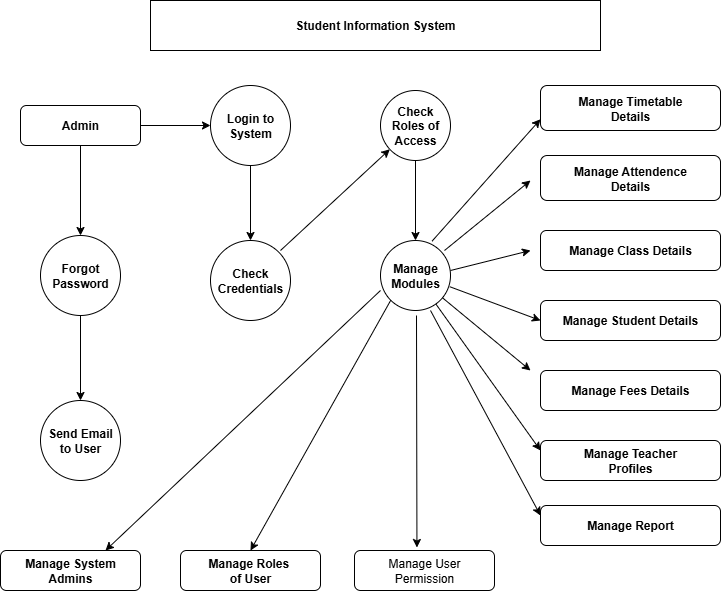

The diagram above was exported from draw.io. Its source (the exported page's mxGraphModel, read from the mxfile embedded in the PNG):
<mxGraphModel dx="1042" dy="574" grid="1" gridSize="10" guides="1" tooltips="1" connect="1" arrows="1" fold="1" page="1" pageScale="1" pageWidth="827" pageHeight="1169" math="0" shadow="0">
  <root>
    <mxCell id="0" />
    <mxCell id="1" parent="0" />
    <mxCell id="zWhvMG2mHVI_xXGpaDo3-1" value="&lt;b&gt;&lt;font&gt;Student Information System&lt;/font&gt;&lt;/b&gt;" style="rounded=0;whiteSpace=wrap;html=1;fillColor=light-dark(#FFFFFF,#FF8709);" vertex="1" parent="1">
      <mxGeometry x="210" y="40" width="450" height="50" as="geometry" />
    </mxCell>
    <mxCell id="zWhvMG2mHVI_xXGpaDo3-22" value="" style="edgeStyle=orthogonalEdgeStyle;rounded=0;orthogonalLoop=1;jettySize=auto;html=1;fillColor=light-dark(#FFFFFF,#FF8709);" edge="1" parent="1" source="zWhvMG2mHVI_xXGpaDo3-3" target="zWhvMG2mHVI_xXGpaDo3-6">
      <mxGeometry relative="1" as="geometry" />
    </mxCell>
    <mxCell id="zWhvMG2mHVI_xXGpaDo3-23" value="" style="edgeStyle=orthogonalEdgeStyle;rounded=0;orthogonalLoop=1;jettySize=auto;html=1;fillColor=light-dark(#FFFFFF,#FF8709);" edge="1" parent="1" source="zWhvMG2mHVI_xXGpaDo3-3" target="zWhvMG2mHVI_xXGpaDo3-4">
      <mxGeometry relative="1" as="geometry" />
    </mxCell>
    <mxCell id="zWhvMG2mHVI_xXGpaDo3-3" value="&lt;b&gt;Admin&lt;/b&gt;" style="rounded=1;whiteSpace=wrap;html=1;fillColor=light-dark(#FFFFFF,#FF8709);" vertex="1" parent="1">
      <mxGeometry x="80" y="145" width="120" height="40" as="geometry" />
    </mxCell>
    <mxCell id="zWhvMG2mHVI_xXGpaDo3-24" value="" style="edgeStyle=orthogonalEdgeStyle;rounded=0;orthogonalLoop=1;jettySize=auto;html=1;fillColor=light-dark(#FFFFFF,#FF8709);" edge="1" parent="1" source="zWhvMG2mHVI_xXGpaDo3-4" target="zWhvMG2mHVI_xXGpaDo3-5">
      <mxGeometry relative="1" as="geometry" />
    </mxCell>
    <mxCell id="zWhvMG2mHVI_xXGpaDo3-4" value="&lt;b&gt;Forgot&lt;/b&gt;&lt;div&gt;&lt;b&gt;Password&lt;/b&gt;&lt;/div&gt;" style="ellipse;whiteSpace=wrap;html=1;aspect=fixed;fillColor=light-dark(#FFFFFF,#FF8709);" vertex="1" parent="1">
      <mxGeometry x="100" y="275" width="80" height="80" as="geometry" />
    </mxCell>
    <mxCell id="zWhvMG2mHVI_xXGpaDo3-5" value="&lt;b&gt;Send Email&lt;/b&gt;&lt;div&gt;&lt;b&gt;to User&lt;/b&gt;&lt;/div&gt;" style="ellipse;whiteSpace=wrap;html=1;aspect=fixed;fillColor=light-dark(#FFFFFF,#FF8709);" vertex="1" parent="1">
      <mxGeometry x="100" y="440" width="80" height="80" as="geometry" />
    </mxCell>
    <mxCell id="zWhvMG2mHVI_xXGpaDo3-25" value="" style="edgeStyle=orthogonalEdgeStyle;rounded=0;orthogonalLoop=1;jettySize=auto;html=1;fillColor=light-dark(#FFFFFF,#FF8709);" edge="1" parent="1" source="zWhvMG2mHVI_xXGpaDo3-6" target="zWhvMG2mHVI_xXGpaDo3-7">
      <mxGeometry relative="1" as="geometry" />
    </mxCell>
    <mxCell id="zWhvMG2mHVI_xXGpaDo3-6" value="&lt;b&gt;Login to&lt;/b&gt;&lt;div&gt;&lt;b&gt;System&lt;/b&gt;&lt;/div&gt;" style="ellipse;whiteSpace=wrap;html=1;aspect=fixed;fillColor=light-dark(#FFFFFF,#FF8709);" vertex="1" parent="1">
      <mxGeometry x="270" y="125" width="80" height="80" as="geometry" />
    </mxCell>
    <mxCell id="zWhvMG2mHVI_xXGpaDo3-7" value="&lt;b&gt;Check&lt;/b&gt;&lt;div&gt;&lt;b&gt;Credentials&lt;/b&gt;&lt;/div&gt;" style="ellipse;whiteSpace=wrap;html=1;aspect=fixed;fillColor=light-dark(#FFFFFF,#FF8709);" vertex="1" parent="1">
      <mxGeometry x="270" y="280" width="80" height="80" as="geometry" />
    </mxCell>
    <mxCell id="zWhvMG2mHVI_xXGpaDo3-27" value="" style="edgeStyle=orthogonalEdgeStyle;rounded=0;orthogonalLoop=1;jettySize=auto;html=1;fillColor=light-dark(#FFFFFF,#FF8709);" edge="1" parent="1" source="zWhvMG2mHVI_xXGpaDo3-8" target="zWhvMG2mHVI_xXGpaDo3-9">
      <mxGeometry relative="1" as="geometry" />
    </mxCell>
    <mxCell id="zWhvMG2mHVI_xXGpaDo3-8" value="&lt;b&gt;Check&lt;/b&gt;&lt;div&gt;&lt;b&gt;Roles of&lt;/b&gt;&lt;/div&gt;&lt;div&gt;&lt;b&gt;Access&lt;/b&gt;&lt;/div&gt;" style="ellipse;whiteSpace=wrap;html=1;aspect=fixed;fillColor=light-dark(#FFFFFF,#FF8709);" vertex="1" parent="1">
      <mxGeometry x="440" y="130" width="70" height="70" as="geometry" />
    </mxCell>
    <mxCell id="zWhvMG2mHVI_xXGpaDo3-9" value="&lt;b&gt;Manage&lt;/b&gt;&lt;div&gt;&lt;b&gt;Modules&lt;/b&gt;&lt;/div&gt;" style="ellipse;whiteSpace=wrap;html=1;aspect=fixed;fillColor=light-dark(#FFFFFF,#FF8709);" vertex="1" parent="1">
      <mxGeometry x="440" y="280" width="70" height="70" as="geometry" />
    </mxCell>
    <mxCell id="zWhvMG2mHVI_xXGpaDo3-11" value="&lt;b&gt;Manage Timetable&lt;/b&gt;&lt;div&gt;&lt;b&gt;Details&lt;/b&gt;&lt;/div&gt;" style="rounded=1;whiteSpace=wrap;html=1;fillColor=light-dark(#FFFFFF,#FF8709);" vertex="1" parent="1">
      <mxGeometry x="600" y="125" width="180" height="45" as="geometry" />
    </mxCell>
    <mxCell id="zWhvMG2mHVI_xXGpaDo3-12" value="&lt;b&gt;Manage Attendence&lt;/b&gt;&lt;div&gt;&lt;b&gt;Details&lt;/b&gt;&lt;/div&gt;" style="rounded=1;whiteSpace=wrap;html=1;fillColor=light-dark(#FFFFFF,#FF8709);" vertex="1" parent="1">
      <mxGeometry x="600" y="195" width="180" height="45" as="geometry" />
    </mxCell>
    <mxCell id="zWhvMG2mHVI_xXGpaDo3-13" value="&lt;b&gt;Manage Class Details&lt;/b&gt;" style="rounded=1;whiteSpace=wrap;html=1;fillColor=light-dark(#FFFFFF,#FF8709);" vertex="1" parent="1">
      <mxGeometry x="600" y="270" width="180" height="40" as="geometry" />
    </mxCell>
    <mxCell id="zWhvMG2mHVI_xXGpaDo3-14" value="&lt;b&gt;Manage Student Details&lt;/b&gt;" style="rounded=1;whiteSpace=wrap;html=1;fillColor=light-dark(#FFFFFF,#FF8709);" vertex="1" parent="1">
      <mxGeometry x="600" y="340" width="180" height="40" as="geometry" />
    </mxCell>
    <mxCell id="zWhvMG2mHVI_xXGpaDo3-15" value="&lt;b&gt;Manage Fees Details&lt;/b&gt;" style="rounded=1;whiteSpace=wrap;html=1;fillColor=light-dark(#FFFFFF,#FF8709);" vertex="1" parent="1">
      <mxGeometry x="600" y="410" width="180" height="40" as="geometry" />
    </mxCell>
    <mxCell id="zWhvMG2mHVI_xXGpaDo3-16" value="&lt;b&gt;Manage Teacher&lt;/b&gt;&lt;div&gt;&lt;b&gt;Profiles&lt;/b&gt;&lt;/div&gt;" style="rounded=1;whiteSpace=wrap;html=1;fillColor=light-dark(#FFFFFF,#FF8709);" vertex="1" parent="1">
      <mxGeometry x="600" y="480" width="180" height="40" as="geometry" />
    </mxCell>
    <mxCell id="zWhvMG2mHVI_xXGpaDo3-17" value="&lt;b&gt;Manage Report&lt;/b&gt;" style="rounded=1;whiteSpace=wrap;html=1;fillColor=light-dark(#FFFFFF,#FF8709);" vertex="1" parent="1">
      <mxGeometry x="600" y="545" width="180" height="40" as="geometry" />
    </mxCell>
    <mxCell id="zWhvMG2mHVI_xXGpaDo3-18" value="&lt;b&gt;Manage System&lt;/b&gt;&lt;div&gt;&lt;b&gt;Admins&lt;/b&gt;&lt;/div&gt;" style="rounded=1;whiteSpace=wrap;html=1;fillColor=light-dark(#FFFFFF,#FF8709);" vertex="1" parent="1">
      <mxGeometry x="60" y="590" width="140" height="40" as="geometry" />
    </mxCell>
    <mxCell id="zWhvMG2mHVI_xXGpaDo3-20" value="Manage User&lt;div&gt;Permission&lt;/div&gt;" style="rounded=1;whiteSpace=wrap;html=1;fillColor=light-dark(#FFFFFF,#FF8709);" vertex="1" parent="1">
      <mxGeometry x="414" y="590" width="140" height="40" as="geometry" />
    </mxCell>
    <mxCell id="zWhvMG2mHVI_xXGpaDo3-21" value="&lt;b&gt;Manage Roles&amp;nbsp;&lt;/b&gt;&lt;div&gt;&lt;b&gt;of User&lt;/b&gt;&lt;/div&gt;" style="rounded=1;whiteSpace=wrap;html=1;fillColor=light-dark(#FFFFFF,#FF8709);" vertex="1" parent="1">
      <mxGeometry x="240" y="590" width="140" height="40" as="geometry" />
    </mxCell>
    <mxCell id="zWhvMG2mHVI_xXGpaDo3-26" value="" style="endArrow=classic;html=1;rounded=0;fillColor=light-dark(#FFFFFF,#FF8709);" edge="1" parent="1" target="zWhvMG2mHVI_xXGpaDo3-8">
      <mxGeometry width="50" height="50" relative="1" as="geometry">
        <mxPoint x="340" y="290" as="sourcePoint" />
        <mxPoint x="390" y="240" as="targetPoint" />
      </mxGeometry>
    </mxCell>
    <mxCell id="zWhvMG2mHVI_xXGpaDo3-28" value="" style="endArrow=classic;html=1;rounded=0;entryX=0;entryY=0.75;entryDx=0;entryDy=0;exitX=0.737;exitY=0.009;exitDx=0;exitDy=0;exitPerimeter=0;fillColor=light-dark(#FFFFFF,#FF8709);" edge="1" parent="1" source="zWhvMG2mHVI_xXGpaDo3-9" target="zWhvMG2mHVI_xXGpaDo3-11">
      <mxGeometry width="50" height="50" relative="1" as="geometry">
        <mxPoint x="500" y="290" as="sourcePoint" />
        <mxPoint x="550" y="240" as="targetPoint" />
      </mxGeometry>
    </mxCell>
    <mxCell id="zWhvMG2mHVI_xXGpaDo3-29" value="" style="endArrow=classic;html=1;rounded=0;fillColor=light-dark(#FFFFFF,#FF8709);" edge="1" parent="1">
      <mxGeometry width="50" height="50" relative="1" as="geometry">
        <mxPoint x="504" y="290" as="sourcePoint" />
        <mxPoint x="590" y="220" as="targetPoint" />
      </mxGeometry>
    </mxCell>
    <mxCell id="zWhvMG2mHVI_xXGpaDo3-30" value="" style="endArrow=classic;html=1;rounded=0;fillColor=light-dark(#FFFFFF,#FF8709);" edge="1" parent="1">
      <mxGeometry width="50" height="50" relative="1" as="geometry">
        <mxPoint x="510" y="310" as="sourcePoint" />
        <mxPoint x="590" y="290" as="targetPoint" />
      </mxGeometry>
    </mxCell>
    <mxCell id="zWhvMG2mHVI_xXGpaDo3-31" value="" style="endArrow=classic;html=1;rounded=0;entryX=0;entryY=0.5;entryDx=0;entryDy=0;exitX=0.989;exitY=0.66;exitDx=0;exitDy=0;exitPerimeter=0;fillColor=light-dark(#FFFFFF,#FF8709);" edge="1" parent="1" source="zWhvMG2mHVI_xXGpaDo3-9" target="zWhvMG2mHVI_xXGpaDo3-14">
      <mxGeometry width="50" height="50" relative="1" as="geometry">
        <mxPoint x="504" y="340" as="sourcePoint" />
        <mxPoint x="554" y="290" as="targetPoint" />
      </mxGeometry>
    </mxCell>
    <mxCell id="zWhvMG2mHVI_xXGpaDo3-32" value="" style="endArrow=classic;html=1;rounded=0;fillColor=light-dark(#FFFFFF,#FF8709);" edge="1" parent="1" source="zWhvMG2mHVI_xXGpaDo3-9">
      <mxGeometry width="50" height="50" relative="1" as="geometry">
        <mxPoint x="490" y="350" as="sourcePoint" />
        <mxPoint x="590" y="410" as="targetPoint" />
      </mxGeometry>
    </mxCell>
    <mxCell id="zWhvMG2mHVI_xXGpaDo3-33" value="" style="endArrow=classic;html=1;rounded=0;entryX=0;entryY=0.25;entryDx=0;entryDy=0;fillColor=light-dark(#FFFFFF,#FF8709);" edge="1" parent="1" source="zWhvMG2mHVI_xXGpaDo3-9" target="zWhvMG2mHVI_xXGpaDo3-16">
      <mxGeometry width="50" height="50" relative="1" as="geometry">
        <mxPoint x="480" y="350" as="sourcePoint" />
        <mxPoint x="530" y="300" as="targetPoint" />
      </mxGeometry>
    </mxCell>
    <mxCell id="zWhvMG2mHVI_xXGpaDo3-34" value="" style="endArrow=classic;html=1;rounded=0;entryX=0;entryY=0.25;entryDx=0;entryDy=0;fillColor=light-dark(#FFFFFF,#FF8709);" edge="1" parent="1" target="zWhvMG2mHVI_xXGpaDo3-17">
      <mxGeometry width="50" height="50" relative="1" as="geometry">
        <mxPoint x="490" y="350" as="sourcePoint" />
        <mxPoint x="530" y="310" as="targetPoint" />
      </mxGeometry>
    </mxCell>
    <mxCell id="zWhvMG2mHVI_xXGpaDo3-36" value="" style="endArrow=classic;html=1;rounded=0;entryX=0.446;entryY=-0.075;entryDx=0;entryDy=0;entryPerimeter=0;fillColor=light-dark(#FFFFFF,#FF8709);" edge="1" parent="1" target="zWhvMG2mHVI_xXGpaDo3-20">
      <mxGeometry width="50" height="50" relative="1" as="geometry">
        <mxPoint x="476" y="355" as="sourcePoint" />
        <mxPoint x="520" y="305" as="targetPoint" />
      </mxGeometry>
    </mxCell>
    <mxCell id="zWhvMG2mHVI_xXGpaDo3-37" value="" style="endArrow=classic;html=1;rounded=0;entryX=0.75;entryY=0;entryDx=0;entryDy=0;exitX=0;exitY=0.714;exitDx=0;exitDy=0;exitPerimeter=0;fillColor=light-dark(#FFFFFF,#FF8709);" edge="1" parent="1" source="zWhvMG2mHVI_xXGpaDo3-9" target="zWhvMG2mHVI_xXGpaDo3-18">
      <mxGeometry width="50" height="50" relative="1" as="geometry">
        <mxPoint x="390" y="400" as="sourcePoint" />
        <mxPoint x="440" y="350" as="targetPoint" />
      </mxGeometry>
    </mxCell>
    <mxCell id="zWhvMG2mHVI_xXGpaDo3-38" value="" style="endArrow=classic;html=1;rounded=0;exitX=0;exitY=1;exitDx=0;exitDy=0;entryX=0.5;entryY=0;entryDx=0;entryDy=0;fillColor=light-dark(#FFFFFF,#FF8709);" edge="1" parent="1" source="zWhvMG2mHVI_xXGpaDo3-9" target="zWhvMG2mHVI_xXGpaDo3-21">
      <mxGeometry width="50" height="50" relative="1" as="geometry">
        <mxPoint x="390" y="400" as="sourcePoint" />
        <mxPoint x="310" y="580" as="targetPoint" />
      </mxGeometry>
    </mxCell>
  </root>
</mxGraphModel>